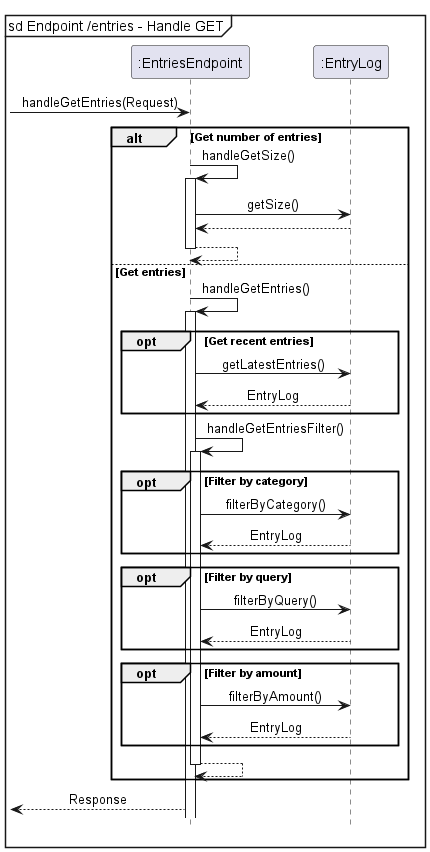

The diagram above was rendered by PlantUML. Its source (embedded in the PNG):
@startuml
!include ../Style.puml

mainframe sd Endpoint /entries - Handle GET
participant ":EntriesEndpoint" as EntriesEndpoint
participant ":EntryLog" as EntryLog

-> EntriesEndpoint : handleGetEntries(Request)

group alt [Get number of entries]
    EntriesEndpoint -> EntriesEndpoint++ : handleGetSize()
    EntriesEndpoint -> EntryLog : getSize()
    EntriesEndpoint <-- EntryLog :
    return
else Get entries
    EntriesEndpoint -> EntriesEndpoint++ : handleGetEntries()
    group opt [Get recent entries]
        EntriesEndpoint -> EntryLog : getLatestEntries()
        EntriesEndpoint <-- EntryLog : EntryLog
    end

    EntriesEndpoint -> EntriesEndpoint++ : handleGetEntriesFilter()
    group opt [Filter by category]
        EntriesEndpoint -> EntryLog : filterByCategory()
        EntriesEndpoint <-- EntryLog : EntryLog
    end
    group opt [Filter by query]
        EntriesEndpoint -> EntryLog : filterByQuery()
        EntriesEndpoint <-- EntryLog : EntryLog
    end
    group opt [Filter by amount]
        EntriesEndpoint -> EntryLog : filterByAmount()
        EntriesEndpoint <-- EntryLog : EntryLog
    end
    return
end

<-- EntriesEndpoint : Response

@enduml